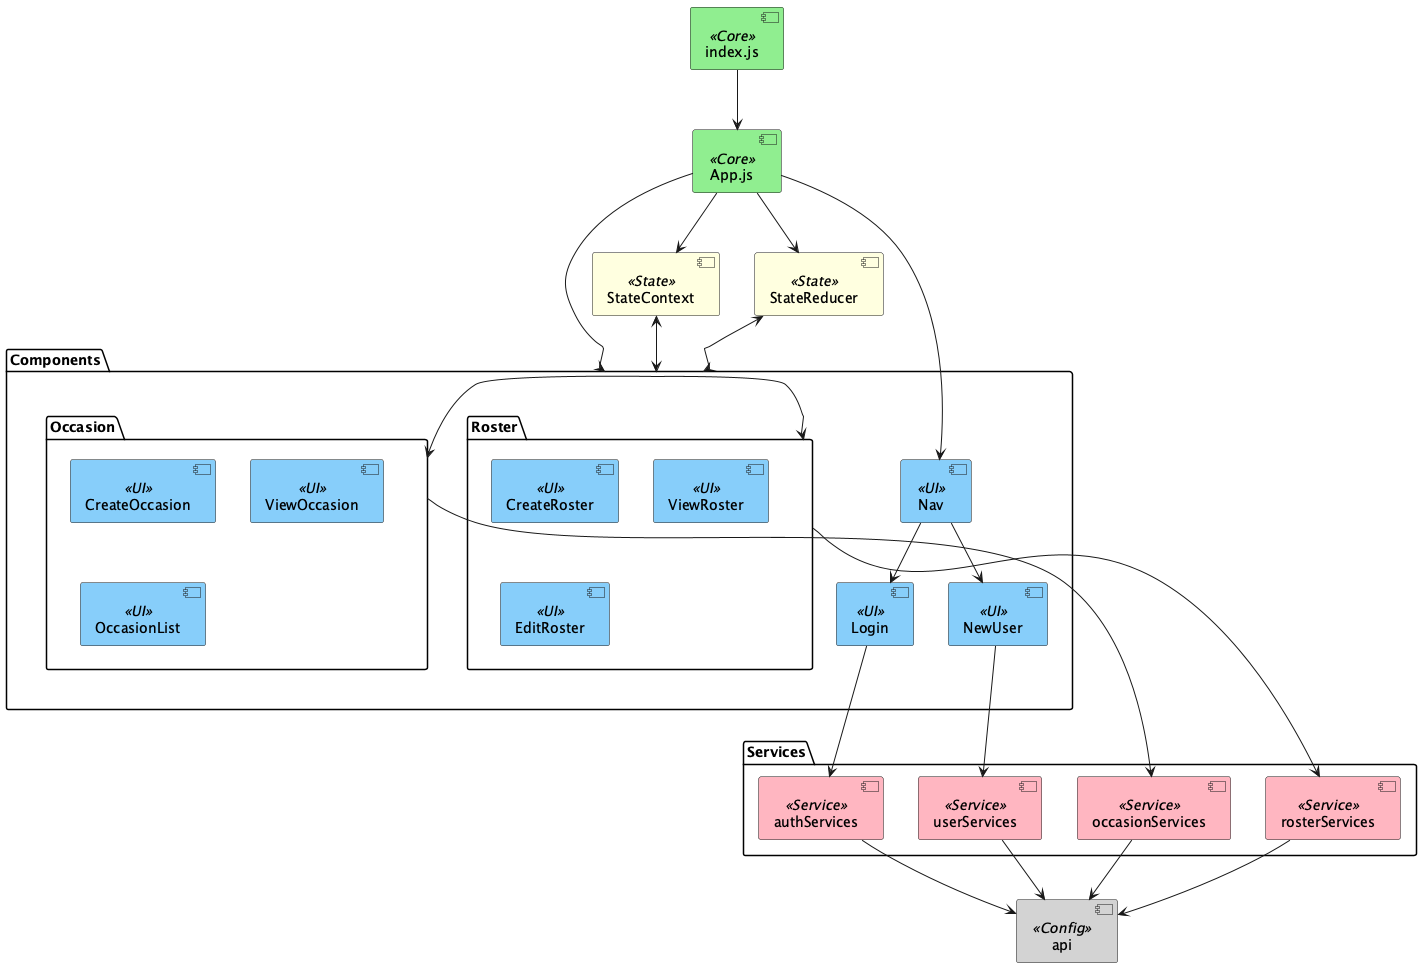

The diagram above was rendered by PlantUML. Its source (embedded in the PNG):
@startuml NatalieLouise91_T3A2-Skemi-FrontEnd

skinparam component {
  BackgroundColor<<UI>> LightSkyBlue
  BackgroundColor<<Core>> LightGreen
  BackgroundColor<<State>> LightYellow
  BackgroundColor<<Service>> LightPink
  BackgroundColor<<Config>> LightGray
}

[App.js] <<Core>> as App
[index.js] <<Core>> as Index
[StateContext] <<State>> as StateContext
[StateReducer] <<State>> as StateReducer

package "Components" {
  [Nav] <<UI>>
  [Login] <<UI>>
  [NewUser] <<UI>>
  
  package "Occasion" {
    [CreateOccasion] <<UI>>
    [ViewOccasion] <<UI>>
    [OccasionList] <<UI>>
  }
  
  package "Roster" {
    [CreateRoster] <<UI>>
    [ViewRoster] <<UI>>
    [EditRoster] <<UI>>
  }
}

package "Services" {
  [occasionServices] <<Service>>
  [rosterServices] <<Service>>
  [authServices] <<Service>>
  [userServices] <<Service>>
}

[api] <<Config>>

Index --> App
App --> StateContext
App --> StateReducer
App --> Nav
App --> Components

Nav --> Login
Nav --> NewUser

Components --> Occasion
Components --> Roster

Occasion --> occasionServices
Roster --> rosterServices
Login --> authServices
NewUser --> userServices

occasionServices --> api
rosterServices --> api
authServices --> api
userServices --> api

StateContext <--> Components
StateReducer <--> Components

@enduml